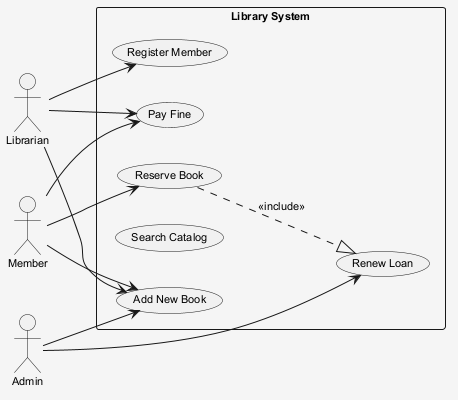

The diagram above was rendered by PlantUML. Its source (embedded in the PNG):
@startuml
skinparam shadowing false
skinparam backgroundColor #F5F5F5
skinparam defaultFontSize 11
left to right direction
actor "Librarian" as Librarian
actor "Member" as Member
actor "Admin" as Admin
rectangle "Library System" {
  usecase "Reserve Book" as UC_ReserveBook
  usecase "Renew Loan" as UC_RenewLoan
  usecase "Add New Book" as UC_AddNewBook
  usecase "Register Member" as UC_RegisterMember
  usecase "Search Catalog" as UC_SearchCatalog
  usecase "Pay Fine" as UC_PayFine
}
Librarian --> UC_AddNewBook
Librarian --> UC_RegisterMember
Librarian --> UC_PayFine
Member --> UC_AddNewBook
Member --> UC_ReserveBook
Member --> UC_PayFine
Admin --> UC_RenewLoan
Admin --> UC_AddNewBook
UC_ReserveBook ..|> UC_RenewLoan : <<include>>
@enduml